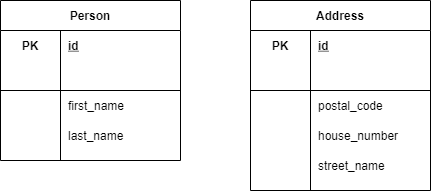

The diagram above was exported from draw.io. Its source (the exported page's mxGraphModel, read from the mxfile embedded in the PNG):
<mxGraphModel dx="1422" dy="762" grid="1" gridSize="10" guides="1" tooltips="1" connect="1" arrows="1" fold="1" page="1" pageScale="1" pageWidth="1169" pageHeight="827" math="0" shadow="0">
  <root>
    <mxCell id="KEtCcC8Zi1q5CcxVwFx8-0" />
    <mxCell id="KEtCcC8Zi1q5CcxVwFx8-1" parent="KEtCcC8Zi1q5CcxVwFx8-0" />
    <mxCell id="K5nmIQikxZl_pUzVg9b5-0" value="Person" style="shape=table;startSize=30;container=1;collapsible=1;childLayout=tableLayout;fixedRows=1;rowLines=0;fontStyle=1;align=center;resizeLast=1;" vertex="1" parent="KEtCcC8Zi1q5CcxVwFx8-1">
      <mxGeometry x="40" y="40" width="180" height="160" as="geometry" />
    </mxCell>
    <mxCell id="K5nmIQikxZl_pUzVg9b5-1" value="" style="shape=partialRectangle;collapsible=0;dropTarget=0;pointerEvents=0;fillColor=none;top=0;left=0;bottom=0;right=0;points=[[0,0.5],[1,0.5]];portConstraint=eastwest;" vertex="1" parent="K5nmIQikxZl_pUzVg9b5-0">
      <mxGeometry y="30" width="180" height="30" as="geometry" />
    </mxCell>
    <mxCell id="K5nmIQikxZl_pUzVg9b5-2" value="PK" style="shape=partialRectangle;connectable=0;fillColor=none;top=0;left=0;bottom=0;right=0;fontStyle=1;overflow=hidden;" vertex="1" parent="K5nmIQikxZl_pUzVg9b5-1">
      <mxGeometry width="60" height="30" as="geometry" />
    </mxCell>
    <mxCell id="K5nmIQikxZl_pUzVg9b5-3" value="id" style="shape=partialRectangle;connectable=0;fillColor=none;top=0;left=0;bottom=0;right=0;align=left;spacingLeft=6;fontStyle=5;overflow=hidden;" vertex="1" parent="K5nmIQikxZl_pUzVg9b5-1">
      <mxGeometry x="60" width="120" height="30" as="geometry" />
    </mxCell>
    <mxCell id="K5nmIQikxZl_pUzVg9b5-4" value="" style="shape=partialRectangle;collapsible=0;dropTarget=0;pointerEvents=0;fillColor=none;top=0;left=0;bottom=1;right=0;points=[[0,0.5],[1,0.5]];portConstraint=eastwest;" vertex="1" parent="K5nmIQikxZl_pUzVg9b5-0">
      <mxGeometry y="60" width="180" height="30" as="geometry" />
    </mxCell>
    <mxCell id="K5nmIQikxZl_pUzVg9b5-5" value="" style="shape=partialRectangle;connectable=0;fillColor=none;top=0;left=0;bottom=0;right=0;fontStyle=1;overflow=hidden;" vertex="1" parent="K5nmIQikxZl_pUzVg9b5-4">
      <mxGeometry width="60" height="30" as="geometry" />
    </mxCell>
    <mxCell id="K5nmIQikxZl_pUzVg9b5-6" value="" style="shape=partialRectangle;connectable=0;fillColor=none;top=0;left=0;bottom=0;right=0;align=left;spacingLeft=6;fontStyle=5;overflow=hidden;" vertex="1" parent="K5nmIQikxZl_pUzVg9b5-4">
      <mxGeometry x="60" width="120" height="30" as="geometry" />
    </mxCell>
    <mxCell id="K5nmIQikxZl_pUzVg9b5-7" value="" style="shape=partialRectangle;collapsible=0;dropTarget=0;pointerEvents=0;fillColor=none;top=0;left=0;bottom=0;right=0;points=[[0,0.5],[1,0.5]];portConstraint=eastwest;" vertex="1" parent="K5nmIQikxZl_pUzVg9b5-0">
      <mxGeometry y="90" width="180" height="30" as="geometry" />
    </mxCell>
    <mxCell id="K5nmIQikxZl_pUzVg9b5-8" value="" style="shape=partialRectangle;connectable=0;fillColor=none;top=0;left=0;bottom=0;right=0;editable=1;overflow=hidden;" vertex="1" parent="K5nmIQikxZl_pUzVg9b5-7">
      <mxGeometry width="60" height="30" as="geometry" />
    </mxCell>
    <mxCell id="K5nmIQikxZl_pUzVg9b5-9" value="first_name" style="shape=partialRectangle;connectable=0;fillColor=none;top=0;left=0;bottom=0;right=0;align=left;spacingLeft=6;overflow=hidden;" vertex="1" parent="K5nmIQikxZl_pUzVg9b5-7">
      <mxGeometry x="60" width="120" height="30" as="geometry" />
    </mxCell>
    <mxCell id="K5nmIQikxZl_pUzVg9b5-10" value="" style="shape=partialRectangle;collapsible=0;dropTarget=0;pointerEvents=0;fillColor=none;top=0;left=0;bottom=0;right=0;points=[[0,0.5],[1,0.5]];portConstraint=eastwest;" vertex="1" parent="K5nmIQikxZl_pUzVg9b5-0">
      <mxGeometry y="120" width="180" height="30" as="geometry" />
    </mxCell>
    <mxCell id="K5nmIQikxZl_pUzVg9b5-11" value="" style="shape=partialRectangle;connectable=0;fillColor=none;top=0;left=0;bottom=0;right=0;editable=1;overflow=hidden;" vertex="1" parent="K5nmIQikxZl_pUzVg9b5-10">
      <mxGeometry width="60" height="30" as="geometry" />
    </mxCell>
    <mxCell id="K5nmIQikxZl_pUzVg9b5-12" value="last_name" style="shape=partialRectangle;connectable=0;fillColor=none;top=0;left=0;bottom=0;right=0;align=left;spacingLeft=6;overflow=hidden;" vertex="1" parent="K5nmIQikxZl_pUzVg9b5-10">
      <mxGeometry x="60" width="120" height="30" as="geometry" />
    </mxCell>
    <mxCell id="K5nmIQikxZl_pUzVg9b5-13" value="Address" style="shape=table;startSize=30;container=1;collapsible=1;childLayout=tableLayout;fixedRows=1;rowLines=0;fontStyle=1;align=center;resizeLast=1;" vertex="1" parent="KEtCcC8Zi1q5CcxVwFx8-1">
      <mxGeometry x="290" y="40" width="180" height="190" as="geometry" />
    </mxCell>
    <mxCell id="K5nmIQikxZl_pUzVg9b5-14" value="" style="shape=partialRectangle;collapsible=0;dropTarget=0;pointerEvents=0;fillColor=none;top=0;left=0;bottom=0;right=0;points=[[0,0.5],[1,0.5]];portConstraint=eastwest;" vertex="1" parent="K5nmIQikxZl_pUzVg9b5-13">
      <mxGeometry y="30" width="180" height="30" as="geometry" />
    </mxCell>
    <mxCell id="K5nmIQikxZl_pUzVg9b5-15" value="PK" style="shape=partialRectangle;connectable=0;fillColor=none;top=0;left=0;bottom=0;right=0;fontStyle=1;overflow=hidden;" vertex="1" parent="K5nmIQikxZl_pUzVg9b5-14">
      <mxGeometry width="60" height="30" as="geometry" />
    </mxCell>
    <mxCell id="K5nmIQikxZl_pUzVg9b5-16" value="id" style="shape=partialRectangle;connectable=0;fillColor=none;top=0;left=0;bottom=0;right=0;align=left;spacingLeft=6;fontStyle=5;overflow=hidden;" vertex="1" parent="K5nmIQikxZl_pUzVg9b5-14">
      <mxGeometry x="60" width="120" height="30" as="geometry" />
    </mxCell>
    <mxCell id="K5nmIQikxZl_pUzVg9b5-17" value="" style="shape=partialRectangle;collapsible=0;dropTarget=0;pointerEvents=0;fillColor=none;top=0;left=0;bottom=1;right=0;points=[[0,0.5],[1,0.5]];portConstraint=eastwest;" vertex="1" parent="K5nmIQikxZl_pUzVg9b5-13">
      <mxGeometry y="60" width="180" height="30" as="geometry" />
    </mxCell>
    <mxCell id="K5nmIQikxZl_pUzVg9b5-18" value="" style="shape=partialRectangle;connectable=0;fillColor=none;top=0;left=0;bottom=0;right=0;fontStyle=1;overflow=hidden;" vertex="1" parent="K5nmIQikxZl_pUzVg9b5-17">
      <mxGeometry width="60" height="30" as="geometry" />
    </mxCell>
    <mxCell id="K5nmIQikxZl_pUzVg9b5-19" value="" style="shape=partialRectangle;connectable=0;fillColor=none;top=0;left=0;bottom=0;right=0;align=left;spacingLeft=6;fontStyle=5;overflow=hidden;" vertex="1" parent="K5nmIQikxZl_pUzVg9b5-17">
      <mxGeometry x="60" width="120" height="30" as="geometry" />
    </mxCell>
    <mxCell id="K5nmIQikxZl_pUzVg9b5-20" value="" style="shape=partialRectangle;collapsible=0;dropTarget=0;pointerEvents=0;fillColor=none;top=0;left=0;bottom=0;right=0;points=[[0,0.5],[1,0.5]];portConstraint=eastwest;" vertex="1" parent="K5nmIQikxZl_pUzVg9b5-13">
      <mxGeometry y="90" width="180" height="30" as="geometry" />
    </mxCell>
    <mxCell id="K5nmIQikxZl_pUzVg9b5-21" value="" style="shape=partialRectangle;connectable=0;fillColor=none;top=0;left=0;bottom=0;right=0;editable=1;overflow=hidden;" vertex="1" parent="K5nmIQikxZl_pUzVg9b5-20">
      <mxGeometry width="60" height="30" as="geometry" />
    </mxCell>
    <mxCell id="K5nmIQikxZl_pUzVg9b5-22" value="postal_code" style="shape=partialRectangle;connectable=0;fillColor=none;top=0;left=0;bottom=0;right=0;align=left;spacingLeft=6;overflow=hidden;" vertex="1" parent="K5nmIQikxZl_pUzVg9b5-20">
      <mxGeometry x="60" width="120" height="30" as="geometry" />
    </mxCell>
    <mxCell id="K5nmIQikxZl_pUzVg9b5-23" value="" style="shape=partialRectangle;collapsible=0;dropTarget=0;pointerEvents=0;fillColor=none;top=0;left=0;bottom=0;right=0;points=[[0,0.5],[1,0.5]];portConstraint=eastwest;" vertex="1" parent="K5nmIQikxZl_pUzVg9b5-13">
      <mxGeometry y="120" width="180" height="30" as="geometry" />
    </mxCell>
    <mxCell id="K5nmIQikxZl_pUzVg9b5-24" value="" style="shape=partialRectangle;connectable=0;fillColor=none;top=0;left=0;bottom=0;right=0;editable=1;overflow=hidden;" vertex="1" parent="K5nmIQikxZl_pUzVg9b5-23">
      <mxGeometry width="60" height="30" as="geometry" />
    </mxCell>
    <mxCell id="K5nmIQikxZl_pUzVg9b5-25" value="house_number" style="shape=partialRectangle;connectable=0;fillColor=none;top=0;left=0;bottom=0;right=0;align=left;spacingLeft=6;overflow=hidden;" vertex="1" parent="K5nmIQikxZl_pUzVg9b5-23">
      <mxGeometry x="60" width="120" height="30" as="geometry" />
    </mxCell>
    <mxCell id="K5nmIQikxZl_pUzVg9b5-26" value="" style="shape=partialRectangle;collapsible=0;dropTarget=0;pointerEvents=0;fillColor=none;top=0;left=0;bottom=0;right=0;points=[[0,0.5],[1,0.5]];portConstraint=eastwest;" vertex="1" parent="K5nmIQikxZl_pUzVg9b5-13">
      <mxGeometry y="150" width="180" height="30" as="geometry" />
    </mxCell>
    <mxCell id="K5nmIQikxZl_pUzVg9b5-27" value="" style="shape=partialRectangle;connectable=0;fillColor=none;top=0;left=0;bottom=0;right=0;editable=1;overflow=hidden;" vertex="1" parent="K5nmIQikxZl_pUzVg9b5-26">
      <mxGeometry width="60" height="30" as="geometry" />
    </mxCell>
    <mxCell id="K5nmIQikxZl_pUzVg9b5-28" value="street_name" style="shape=partialRectangle;connectable=0;fillColor=none;top=0;left=0;bottom=0;right=0;align=left;spacingLeft=6;overflow=hidden;" vertex="1" parent="K5nmIQikxZl_pUzVg9b5-26">
      <mxGeometry x="60" width="120" height="30" as="geometry" />
    </mxCell>
  </root>
</mxGraphModel>